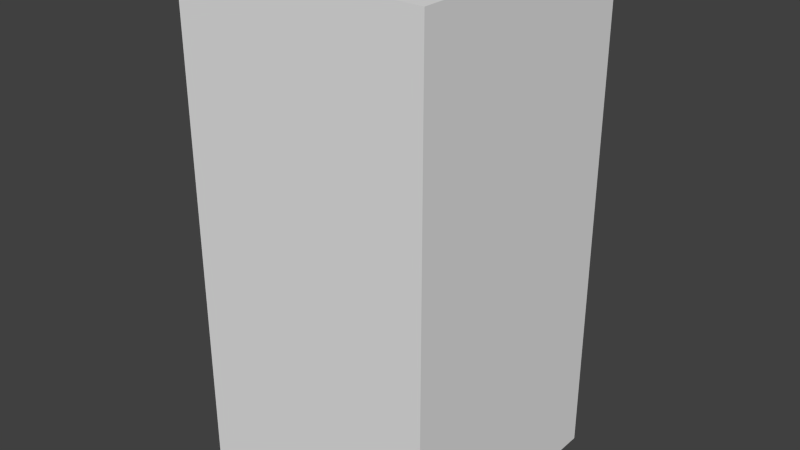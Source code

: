 # Source: greyFireFive.blend  (saved by Blender 2.68.0; exported with 4.5.12 LTS)
import bpy
from mathutils import Matrix  # noqa: F401  (used for matrix-valued properties, if any)

bpy.ops.wm.read_factory_settings(use_empty=True)
scene = bpy.context.scene
scene.name = 'Scene'

# ---- collections
col_collection_1 = bpy.data.collections.new('Collection 1'); scene.collection.children.link(col_collection_1)

# ---- world
world_world = bpy.data.worlds.new('World'); scene.world = world_world
world_world.color = (0.05088, 0.05088, 0.05088)
world_world.use_sun_shadow = False
world_world.sun_shadow_jitter_overblur = 0.0
world_world.cycles.sampling_method = 'MANUAL'
world_world.cycles.sample_map_resolution = 256

# ---- meshes
me_greyfirefive = bpy.data.meshes.new('greyFireFive')
me_greyfirefive.from_pydata([(-0.5, -0.5, -1.0), (-0.5, 0.5, -1.0), (0.5, 0.5, -1.0), (0.5, -0.5, -1.0), (-0.5, -0.5, 1.0), (-0.5, 0.5, 1.0), (0.5, 0.5, 1.0), (0.5, -0.5, 1.0)], [], [(4, 5, 1, 0), (5, 6, 2, 1), (6, 7, 3, 2), (7, 4, 0, 3), (0, 1, 2, 3), (7, 6, 5, 4)])
me_greyfirefive.use_remesh_preserve_volume = False
me_greyfirefive.use_remesh_preserve_attributes = False
me_greyfirefive.use_mirror_vertex_groups = False
me_greyfirefive.update()

# ---- objects
ob_greyfirefive = bpy.data.objects.new('greyFireFive', me_greyfirefive)

# ---- transforms, parenting, visibility, modifiers, constraints
ob_greyfirefive.location = (0.0, 0.0, 0.0)
ob_greyfirefive.lineart.crease_threshold = 0.0

# ---- collection membership
col_collection_1.objects.link(ob_greyfirefive)

# ---- scene / render settings (as saved in the file)
scene.frame_start = 1; scene.frame_end = 250; scene.frame_set(1)
scene.render.engine = 'BLENDER_EEVEE_NEXT'
scene.render.image_settings.color_mode = 'RGB'
scene.render.image_settings.compression = 90
scene.render.resolution_percentage = 50
scene.render.dither_intensity = 0.0
scene.cycles.use_denoising = False
scene.cycles.samples = 10
scene.cycles.sampling_pattern = 'TABULATED_SOBOL'
scene.cycles.light_sampling_threshold = 0.0
scene.cycles.use_adaptive_sampling = False
scene.cycles.use_light_tree = False
scene.cycles.blur_glossy = 0.0
scene.cycles.volume_bounces = 1
scene.cycles.pixel_filter_type = 'GAUSSIAN'
scene.cycles.sample_clamp_indirect = 0.0
scene.view_settings.view_transform = 'Standard'
bpy.context.view_layer.update()

# ---- added for rendering (the .blend has no active camera and no usable light): camera, sun
cam_auto = bpy.data.cameras.new('AutoCamera')
cam_auto.lens = 50.0
cam_auto.sensor_width = 36.0
cam_auto.clip_end = 1000.0
ob_auto_camera = bpy.data.objects.new('AutoCamera', cam_auto)
scene.collection.objects.link(ob_auto_camera)
ob_auto_camera.location = (2.26633, -2.71959, 1.81306)
ob_auto_camera.rotation_euler = (1.09748, -7.21219e-08, 0.694738)
scene.camera = ob_auto_camera
light_auto_sun = bpy.data.lights.new('AutoSun', 'SUN')
light_auto_sun.energy = 3.0
light_auto_sun.angle = 0.0523599
ob_auto_sun = bpy.data.objects.new('AutoSun', light_auto_sun)
scene.collection.objects.link(ob_auto_sun)
ob_auto_sun.rotation_euler = (0.872665, 0.174533, 0.523599)
bpy.context.view_layer.update()
